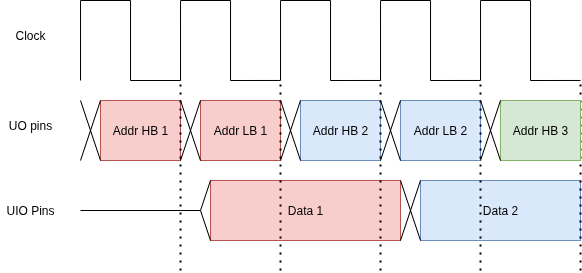

The diagram above was exported from draw.io. Its source (the exported page's mxGraphModel, read from the mxfile embedded in the PNG):
<mxGraphModel dx="981" dy="518" grid="1" gridSize="10" guides="1" tooltips="1" connect="1" arrows="1" fold="1" page="1" pageScale="1" pageWidth="827" pageHeight="1169" math="0" shadow="0">
  <root>
    <mxCell id="0" />
    <mxCell id="1" parent="0" />
    <mxCell id="vwFYGGbXotbNxfLbO40j-7" value="Clock" style="text;html=1;align=center;verticalAlign=middle;whiteSpace=wrap;rounded=0;" vertex="1" parent="1">
      <mxGeometry x="100" y="300" width="60" height="30" as="geometry" />
    </mxCell>
    <mxCell id="vwFYGGbXotbNxfLbO40j-9" value="" style="endArrow=none;html=1;rounded=0;edgeStyle=orthogonalEdgeStyle;" edge="1" parent="1">
      <mxGeometry width="50" height="50" relative="1" as="geometry">
        <mxPoint x="180" y="360" as="sourcePoint" />
        <mxPoint x="280" y="360" as="targetPoint" />
        <Array as="points">
          <mxPoint x="180" y="280" />
          <mxPoint x="230" y="280" />
          <mxPoint x="230" y="360" />
        </Array>
      </mxGeometry>
    </mxCell>
    <mxCell id="vwFYGGbXotbNxfLbO40j-11" value="" style="endArrow=none;html=1;rounded=0;edgeStyle=orthogonalEdgeStyle;" edge="1" parent="1">
      <mxGeometry width="50" height="50" relative="1" as="geometry">
        <mxPoint x="280" y="359.97" as="sourcePoint" />
        <mxPoint x="380" y="359.97" as="targetPoint" />
        <Array as="points">
          <mxPoint x="280" y="279.97" />
          <mxPoint x="330" y="279.97" />
          <mxPoint x="330" y="359.97" />
        </Array>
      </mxGeometry>
    </mxCell>
    <mxCell id="vwFYGGbXotbNxfLbO40j-12" value="" style="endArrow=none;html=1;rounded=0;edgeStyle=orthogonalEdgeStyle;" edge="1" parent="1">
      <mxGeometry width="50" height="50" relative="1" as="geometry">
        <mxPoint x="380" y="359.97" as="sourcePoint" />
        <mxPoint x="480" y="359.97" as="targetPoint" />
        <Array as="points">
          <mxPoint x="380" y="279.97" />
          <mxPoint x="430" y="279.97" />
          <mxPoint x="430" y="359.97" />
        </Array>
      </mxGeometry>
    </mxCell>
    <mxCell id="vwFYGGbXotbNxfLbO40j-13" value="" style="endArrow=none;html=1;rounded=0;edgeStyle=orthogonalEdgeStyle;" edge="1" parent="1">
      <mxGeometry width="50" height="50" relative="1" as="geometry">
        <mxPoint x="480" y="359.97" as="sourcePoint" />
        <mxPoint x="580" y="359.97" as="targetPoint" />
        <Array as="points">
          <mxPoint x="480" y="279.97" />
          <mxPoint x="530" y="279.97" />
          <mxPoint x="530" y="359.97" />
        </Array>
      </mxGeometry>
    </mxCell>
    <mxCell id="vwFYGGbXotbNxfLbO40j-14" value="UO pins" style="text;html=1;align=center;verticalAlign=middle;whiteSpace=wrap;rounded=0;" vertex="1" parent="1">
      <mxGeometry x="100" y="390" width="60" height="30" as="geometry" />
    </mxCell>
    <mxCell id="vwFYGGbXotbNxfLbO40j-15" value="Addr HB 1" style="rounded=0;whiteSpace=wrap;html=1;strokeColor=#b85450;fillColor=#f8cecc;" vertex="1" parent="1">
      <mxGeometry x="200" y="380" width="80" height="60" as="geometry" />
    </mxCell>
    <mxCell id="vwFYGGbXotbNxfLbO40j-16" value="Addr LB 1" style="rounded=0;whiteSpace=wrap;html=1;fillColor=#f8cecc;strokeColor=#b85450;" vertex="1" parent="1">
      <mxGeometry x="300" y="380" width="80" height="60" as="geometry" />
    </mxCell>
    <mxCell id="vwFYGGbXotbNxfLbO40j-17" value="Data 1" style="rounded=0;whiteSpace=wrap;html=1;fillColor=#f8cecc;strokeColor=#b85450;" vertex="1" parent="1">
      <mxGeometry x="310" y="460" width="190" height="60" as="geometry" />
    </mxCell>
    <mxCell id="vwFYGGbXotbNxfLbO40j-18" value="" style="endArrow=none;html=1;rounded=0;entryX=1;entryY=0;entryDx=0;entryDy=0;exitX=0;exitY=1;exitDx=0;exitDy=0;" edge="1" parent="1" source="vwFYGGbXotbNxfLbO40j-16" target="vwFYGGbXotbNxfLbO40j-15">
      <mxGeometry width="50" height="50" relative="1" as="geometry">
        <mxPoint x="120" y="530" as="sourcePoint" />
        <mxPoint x="170" y="480" as="targetPoint" />
      </mxGeometry>
    </mxCell>
    <mxCell id="vwFYGGbXotbNxfLbO40j-19" value="" style="endArrow=none;html=1;rounded=0;entryX=0;entryY=0;entryDx=0;entryDy=0;exitX=1;exitY=1;exitDx=0;exitDy=0;" edge="1" parent="1" source="vwFYGGbXotbNxfLbO40j-15" target="vwFYGGbXotbNxfLbO40j-16">
      <mxGeometry width="50" height="50" relative="1" as="geometry">
        <mxPoint x="150" y="520" as="sourcePoint" />
        <mxPoint x="200" y="470" as="targetPoint" />
      </mxGeometry>
    </mxCell>
    <mxCell id="vwFYGGbXotbNxfLbO40j-20" value="" style="endArrow=none;html=1;rounded=0;" edge="1" parent="1">
      <mxGeometry width="50" height="50" relative="1" as="geometry">
        <mxPoint x="180" y="490" as="sourcePoint" />
        <mxPoint x="300" y="490" as="targetPoint" />
      </mxGeometry>
    </mxCell>
    <mxCell id="vwFYGGbXotbNxfLbO40j-21" value="" style="endArrow=none;html=1;rounded=0;" edge="1" parent="1">
      <mxGeometry width="50" height="50" relative="1" as="geometry">
        <mxPoint x="180" y="440" as="sourcePoint" />
        <mxPoint x="200" y="380" as="targetPoint" />
      </mxGeometry>
    </mxCell>
    <mxCell id="vwFYGGbXotbNxfLbO40j-22" value="" style="endArrow=none;html=1;rounded=0;entryX=0;entryY=1;entryDx=0;entryDy=0;" edge="1" parent="1" target="vwFYGGbXotbNxfLbO40j-15">
      <mxGeometry width="50" height="50" relative="1" as="geometry">
        <mxPoint x="180" y="380" as="sourcePoint" />
        <mxPoint x="200" y="450" as="targetPoint" />
      </mxGeometry>
    </mxCell>
    <mxCell id="vwFYGGbXotbNxfLbO40j-23" value="" style="endArrow=none;html=1;rounded=0;entryX=0;entryY=0;entryDx=0;entryDy=0;" edge="1" parent="1" target="vwFYGGbXotbNxfLbO40j-17">
      <mxGeometry width="50" height="50" relative="1" as="geometry">
        <mxPoint x="300" y="490" as="sourcePoint" />
        <mxPoint x="260" y="550" as="targetPoint" />
      </mxGeometry>
    </mxCell>
    <mxCell id="vwFYGGbXotbNxfLbO40j-24" value="" style="endArrow=none;html=1;rounded=0;entryX=0;entryY=1;entryDx=0;entryDy=0;" edge="1" parent="1" target="vwFYGGbXotbNxfLbO40j-17">
      <mxGeometry width="50" height="50" relative="1" as="geometry">
        <mxPoint x="300" y="490" as="sourcePoint" />
        <mxPoint x="330" y="550" as="targetPoint" />
      </mxGeometry>
    </mxCell>
    <mxCell id="vwFYGGbXotbNxfLbO40j-25" value="Addr HB 2" style="rounded=0;whiteSpace=wrap;html=1;strokeColor=#6c8ebf;fillColor=#dae8fc;" vertex="1" parent="1">
      <mxGeometry x="400" y="380" width="80" height="60" as="geometry" />
    </mxCell>
    <mxCell id="vwFYGGbXotbNxfLbO40j-26" value="Addr LB 2" style="rounded=0;whiteSpace=wrap;html=1;fillColor=#dae8fc;strokeColor=#6c8ebf;" vertex="1" parent="1">
      <mxGeometry x="500" y="380" width="80" height="60" as="geometry" />
    </mxCell>
    <mxCell id="vwFYGGbXotbNxfLbO40j-27" value="" style="endArrow=none;html=1;rounded=0;entryX=1;entryY=0;entryDx=0;entryDy=0;exitX=0;exitY=1;exitDx=0;exitDy=0;" edge="1" parent="1" source="vwFYGGbXotbNxfLbO40j-26" target="vwFYGGbXotbNxfLbO40j-25">
      <mxGeometry width="50" height="50" relative="1" as="geometry">
        <mxPoint x="320" y="530" as="sourcePoint" />
        <mxPoint x="370" y="480" as="targetPoint" />
      </mxGeometry>
    </mxCell>
    <mxCell id="vwFYGGbXotbNxfLbO40j-28" value="" style="endArrow=none;html=1;rounded=0;entryX=0;entryY=0;entryDx=0;entryDy=0;exitX=1;exitY=1;exitDx=0;exitDy=0;" edge="1" parent="1" source="vwFYGGbXotbNxfLbO40j-25" target="vwFYGGbXotbNxfLbO40j-26">
      <mxGeometry width="50" height="50" relative="1" as="geometry">
        <mxPoint x="350" y="520" as="sourcePoint" />
        <mxPoint x="400" y="470" as="targetPoint" />
      </mxGeometry>
    </mxCell>
    <mxCell id="vwFYGGbXotbNxfLbO40j-29" value="" style="endArrow=none;html=1;rounded=0;exitX=1;exitY=1;exitDx=0;exitDy=0;" edge="1" parent="1" source="vwFYGGbXotbNxfLbO40j-16">
      <mxGeometry width="50" height="50" relative="1" as="geometry">
        <mxPoint x="390" y="410" as="sourcePoint" />
        <mxPoint x="400" y="380" as="targetPoint" />
      </mxGeometry>
    </mxCell>
    <mxCell id="vwFYGGbXotbNxfLbO40j-30" value="" style="endArrow=none;html=1;rounded=0;entryX=0;entryY=1;entryDx=0;entryDy=0;exitX=1;exitY=0;exitDx=0;exitDy=0;" edge="1" parent="1" target="vwFYGGbXotbNxfLbO40j-25" source="vwFYGGbXotbNxfLbO40j-16">
      <mxGeometry width="50" height="50" relative="1" as="geometry">
        <mxPoint x="390" y="410" as="sourcePoint" />
        <mxPoint x="400" y="450" as="targetPoint" />
      </mxGeometry>
    </mxCell>
    <mxCell id="vwFYGGbXotbNxfLbO40j-31" value="Data 2" style="rounded=0;whiteSpace=wrap;html=1;fillColor=#dae8fc;strokeColor=#6c8ebf;" vertex="1" parent="1">
      <mxGeometry x="520" y="460" width="160" height="60" as="geometry" />
    </mxCell>
    <mxCell id="vwFYGGbXotbNxfLbO40j-32" value="" style="endArrow=none;html=1;rounded=0;entryX=0;entryY=0;entryDx=0;entryDy=0;exitX=1;exitY=1;exitDx=0;exitDy=0;" edge="1" parent="1" target="vwFYGGbXotbNxfLbO40j-31" source="vwFYGGbXotbNxfLbO40j-17">
      <mxGeometry width="50" height="50" relative="1" as="geometry">
        <mxPoint x="510" y="520" as="sourcePoint" />
        <mxPoint x="470" y="550" as="targetPoint" />
      </mxGeometry>
    </mxCell>
    <mxCell id="vwFYGGbXotbNxfLbO40j-33" value="" style="endArrow=none;html=1;rounded=0;entryX=0;entryY=1;entryDx=0;entryDy=0;exitX=1;exitY=0;exitDx=0;exitDy=0;" edge="1" parent="1" target="vwFYGGbXotbNxfLbO40j-31" source="vwFYGGbXotbNxfLbO40j-17">
      <mxGeometry width="50" height="50" relative="1" as="geometry">
        <mxPoint x="510" y="460" as="sourcePoint" />
        <mxPoint x="540" y="550" as="targetPoint" />
      </mxGeometry>
    </mxCell>
    <mxCell id="vwFYGGbXotbNxfLbO40j-36" value="UIO Pins" style="text;html=1;align=center;verticalAlign=middle;whiteSpace=wrap;rounded=0;" vertex="1" parent="1">
      <mxGeometry x="100" y="475" width="60" height="30" as="geometry" />
    </mxCell>
    <mxCell id="vwFYGGbXotbNxfLbO40j-37" value="" style="endArrow=none;dashed=1;html=1;dashPattern=1 3;strokeWidth=2;rounded=0;" edge="1" parent="1">
      <mxGeometry width="50" height="50" relative="1" as="geometry">
        <mxPoint x="280" y="550" as="sourcePoint" />
        <mxPoint x="280" y="360" as="targetPoint" />
      </mxGeometry>
    </mxCell>
    <mxCell id="vwFYGGbXotbNxfLbO40j-38" value="" style="endArrow=none;dashed=1;html=1;dashPattern=1 3;strokeWidth=2;rounded=0;" edge="1" parent="1">
      <mxGeometry width="50" height="50" relative="1" as="geometry">
        <mxPoint x="380" y="550" as="sourcePoint" />
        <mxPoint x="380" y="360" as="targetPoint" />
      </mxGeometry>
    </mxCell>
    <mxCell id="vwFYGGbXotbNxfLbO40j-39" value="" style="endArrow=none;dashed=1;html=1;dashPattern=1 3;strokeWidth=2;rounded=0;" edge="1" parent="1">
      <mxGeometry width="50" height="50" relative="1" as="geometry">
        <mxPoint x="480" y="550" as="sourcePoint" />
        <mxPoint x="480" y="360" as="targetPoint" />
      </mxGeometry>
    </mxCell>
    <mxCell id="vwFYGGbXotbNxfLbO40j-40" value="" style="endArrow=none;dashed=1;html=1;dashPattern=1 3;strokeWidth=2;rounded=0;" edge="1" parent="1">
      <mxGeometry width="50" height="50" relative="1" as="geometry">
        <mxPoint x="580" y="550" as="sourcePoint" />
        <mxPoint x="580" y="360" as="targetPoint" />
      </mxGeometry>
    </mxCell>
    <mxCell id="vwFYGGbXotbNxfLbO40j-41" value="" style="endArrow=none;html=1;rounded=0;edgeStyle=orthogonalEdgeStyle;" edge="1" parent="1">
      <mxGeometry width="50" height="50" relative="1" as="geometry">
        <mxPoint x="580" y="359.97" as="sourcePoint" />
        <mxPoint x="680" y="359.97" as="targetPoint" />
        <Array as="points">
          <mxPoint x="580" y="279.97" />
          <mxPoint x="630" y="279.97" />
          <mxPoint x="630" y="359.97" />
        </Array>
      </mxGeometry>
    </mxCell>
    <mxCell id="vwFYGGbXotbNxfLbO40j-42" value="" style="endArrow=none;dashed=1;html=1;dashPattern=1 3;strokeWidth=2;rounded=0;" edge="1" parent="1">
      <mxGeometry width="50" height="50" relative="1" as="geometry">
        <mxPoint x="680" y="550" as="sourcePoint" />
        <mxPoint x="680" y="360" as="targetPoint" />
      </mxGeometry>
    </mxCell>
    <mxCell id="vwFYGGbXotbNxfLbO40j-43" value="Addr HB 3" style="rounded=0;whiteSpace=wrap;html=1;strokeColor=#82b366;fillColor=#d5e8d4;" vertex="1" parent="1">
      <mxGeometry x="600" y="380" width="80" height="60" as="geometry" />
    </mxCell>
    <mxCell id="vwFYGGbXotbNxfLbO40j-47" value="" style="endArrow=none;html=1;rounded=0;exitX=1;exitY=1;exitDx=0;exitDy=0;" edge="1" parent="1">
      <mxGeometry width="50" height="50" relative="1" as="geometry">
        <mxPoint x="580" y="440" as="sourcePoint" />
        <mxPoint x="600" y="380" as="targetPoint" />
      </mxGeometry>
    </mxCell>
    <mxCell id="vwFYGGbXotbNxfLbO40j-48" value="" style="endArrow=none;html=1;rounded=0;entryX=0;entryY=1;entryDx=0;entryDy=0;exitX=1;exitY=0;exitDx=0;exitDy=0;" edge="1" parent="1" target="vwFYGGbXotbNxfLbO40j-43">
      <mxGeometry width="50" height="50" relative="1" as="geometry">
        <mxPoint x="580" y="380" as="sourcePoint" />
        <mxPoint x="600" y="450" as="targetPoint" />
      </mxGeometry>
    </mxCell>
  </root>
</mxGraphModel>